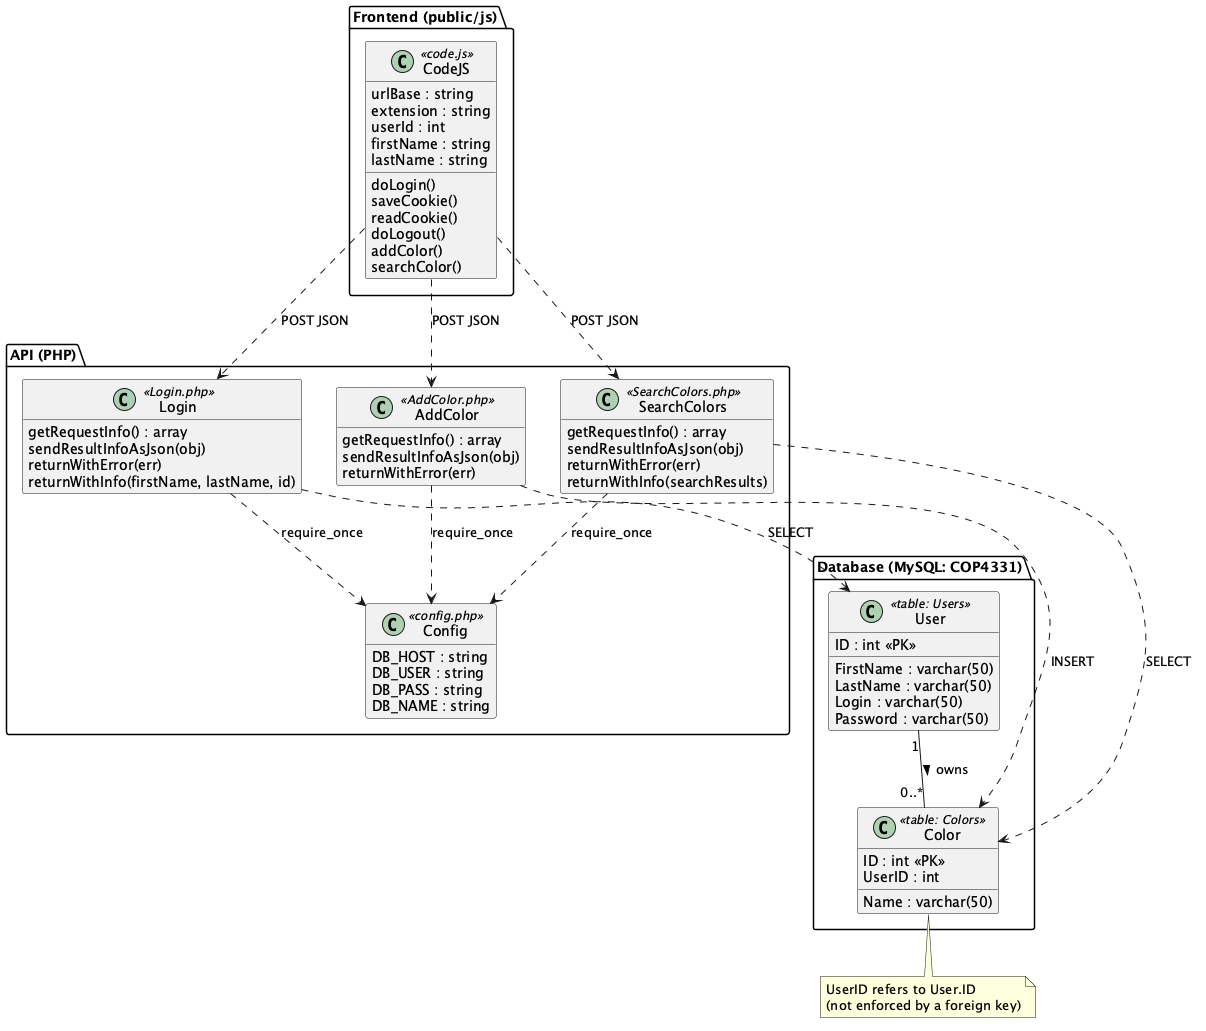

The diagram above was rendered by PlantUML. Its source (embedded in the PNG):
@startuml
skinparam classAttributeIconSize 0
hide empty members

package "Frontend (public/js)" {
  class CodeJS <<code.js>> {
    urlBase : string
    extension : string
    userId : int
    firstName : string
    lastName : string
    doLogin()
    saveCookie()
    readCookie()
    doLogout()
    addColor()
    searchColor()
  }
}

package "API (PHP)" {
  class Login <<Login.php>> {
    getRequestInfo() : array
    sendResultInfoAsJson(obj)
    returnWithError(err)
    returnWithInfo(firstName, lastName, id)
  }
  class AddColor <<AddColor.php>> {
    getRequestInfo() : array
    sendResultInfoAsJson(obj)
    returnWithError(err)
  }
  class SearchColors <<SearchColors.php>> {
    getRequestInfo() : array
    sendResultInfoAsJson(obj)
    returnWithError(err)
    returnWithInfo(searchResults)
  }
  class Config <<config.php>> {
    DB_HOST : string
    DB_USER : string
    DB_PASS : string
    DB_NAME : string
  }
}

package "Database (MySQL: COP4331)" {
  class User <<table: Users>> {
    ID : int <<PK>>
    FirstName : varchar(50)
    LastName : varchar(50)
    Login : varchar(50)
    Password : varchar(50)
  }
  class Color <<table: Colors>> {
    ID : int <<PK>>
    Name : varchar(50)
    UserID : int
  }
}

User "1" -- "0..*" Color : owns >
note bottom of Color : UserID refers to User.ID\n(not enforced by a foreign key)

CodeJS ..> Login : POST JSON
CodeJS ..> AddColor : POST JSON
CodeJS ..> SearchColors : POST JSON

Login ..> Config : require_once
AddColor ..> Config : require_once
SearchColors ..> Config : require_once

Login ..> User : SELECT
AddColor ..> Color : INSERT
SearchColors ..> Color : SELECT
@enduml